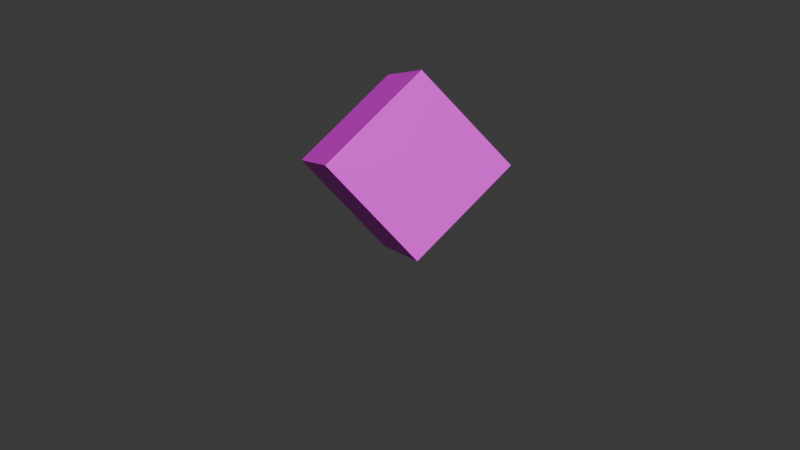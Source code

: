 # Source: PowerUp1.blend  (saved by Blender 4.0.36; exported with 4.5.12 LTS)
import bpy
from mathutils import Matrix  # noqa: F401  (used for matrix-valued properties, if any)

bpy.ops.wm.read_factory_settings(use_empty=True)
scene = bpy.context.scene
scene.name = 'Scene'

# ---- collections
col_collection = bpy.data.collections.new('Collection'); scene.collection.children.link(col_collection)

# ---- images (referenced by path relative to the original .blend; pixels are not part of the script)
import os
ASSET_DIR = os.environ.get("B2B_ASSET_DIR", "")  # directory of the original .blend (textures are referenced by path, not embedded)
HERE = os.path.dirname(os.path.abspath(__file__))  # packed textures are extracted next to this script under _unpacked/

def load_image(name, relpath, width, height, colorspace="sRGB"):
    """Load a texture the original file referenced (path relative to the .blend, or extracted next to this script)."""
    p = next((c for c in (os.path.join(HERE, relpath), os.path.join(ASSET_DIR, relpath)) if relpath and os.path.exists(c)), "")
    if p:
        img = bpy.data.images.load(p, check_existing=True)
        img.name = name
    else:  # same state as the original file: an image datablock whose file is absent (Cycles renders it pink)
        img = bpy.data.images.new(name, width, height)
        img.source = "FILE"
        img.filepath = "//" + (relpath or name)
    img.colorspace_settings.name = colorspace
    return img
img_transparentboxgreen_png = load_image('transparentboxgreen.png', 'transparentboxgreen.png', 1024, 1024, 'sRGB')

# ---- materials (node trees are filled in below, after node groups)
mat_material = bpy.data.materials.new('Material')
mat_material.surface_render_method = 'BLENDED'
mat_material.blend_method = 'BLEND'
mat_material.alpha_threshold = 0.0
mat_material.use_transparent_shadow = False
mat_material.roughness = 0.5
mat_material.line_color = (0.0, 0.0, 0.0, 1.0)
mat_material_001 = bpy.data.materials.new('Material.001')
mat_material_001.use_transparent_shadow = False

# ---- material node trees
mat_material.use_nodes = True; mat_material.node_tree.nodes.clear()
_N = mat_material.node_tree.nodes; _L = mat_material.node_tree.links
n0 = _N.new('ShaderNodeOutputMaterial'); n0.name = 'Material Output'; n0.location = (365, 410)
n1 = _N.new('ShaderNodeBsdfPrincipled'); n1.name = 'Principled BSDF'; n1.location = (-249, 267)
n1.inputs[3].default_value = 1.45
n2 = _N.new('ShaderNodeBsdfTransparent'); n2.name = 'Transparent BSDF'; n2.location = (-473, 505)
n2.inputs[0].default_value = (0.9489, 0.9772, 1.0, 1.0)
n3 = _N.new('ShaderNodeMixShader'); n3.name = 'Mix Shader'; n3.location = (-12, 462)
n4 = _N.new('ShaderNodeTexImage'); n4.name = 'Image Texture'; n4.location = (-552, 360)
n4.image = img_transparentboxgreen_png
_L.new(n2.outputs[0], n3.inputs[1])
_L.new(n3.outputs[0], n0.inputs[0])
_L.new(n1.outputs[0], n3.inputs[2])
_L.new(n4.outputs[0], n1.inputs[0])
_L.new(n4.outputs[1], n3.inputs[0])
n0.is_active_output = True
mat_material_001.use_nodes = True; mat_material_001.node_tree.nodes.clear()
_N = mat_material_001.node_tree.nodes; _L = mat_material_001.node_tree.links
n0 = _N.new('ShaderNodeBsdfPrincipled'); n0.name = 'Principled BSDF'; n0.location = (10, 300)
n0.inputs[0].default_value = (0.07266, 0.8001, 0.0, 1.0)
n0.inputs[3].default_value = 1.45
n1 = _N.new('ShaderNodeOutputMaterial'); n1.name = 'Material Output'; n1.location = (300, 300)
_L.new(n0.outputs[0], n1.inputs[0])
n1.is_active_output = True

# ---- world
world_world = bpy.data.worlds.new('World'); scene.world = world_world
world_world.use_nodes = True; world_world.node_tree.nodes.clear()
_N = world_world.node_tree.nodes; _L = world_world.node_tree.links
n0 = _N.new('ShaderNodeOutputWorld'); n0.name = 'World Output'; n0.location = (300, 300)
n1 = _N.new('ShaderNodeBackground'); n1.name = 'Background'; n1.location = (10, 300)
n1.inputs[0].default_value = (0.05088, 0.05088, 0.05088, 1.0)
_L.new(n1.outputs[0], n0.inputs[0])
n0.is_active_output = True
world_world.color = (0.05088, 0.05088, 0.05088)
world_world.use_sun_shadow = False
world_world.sun_shadow_jitter_overblur = 0.0

# ---- meshes
me_cube = bpy.data.meshes.new('Cube')
me_cube.from_pydata([(1.0, 1.0, 1.0), (1.033, 1.029, -0.985), (1.0, -1.0, 1.0), (1.001, -0.9975, -0.9988), (-1.0, 1.0, 1.0), (-1.0, 1.0, -1.0), (-1.0, -1.0, 1.0), (-1.0, -1.0, -1.0)], [], [(0, 4, 6, 2), (3, 2, 6, 7), (7, 6, 4, 5), (5, 1, 3, 7), (1, 0, 2, 3), (5, 4, 0, 1)])
_uv = me_cube.uv_layers.new(name='UVMap')
_uv.uv.foreach_set('vector', [1.0, 1.0, 0.0, 1.0, 0.0, 0.0, 1.0, 0.0, 1.0, 0.0, 1.0, 1.0, 0.0, 1.0, 0.0, 0.0, 0.0, 0.0, 0.0, 1.0, 1.0, 1.0, 1.0, 0.0, 0.0, 1.0, 1.0, 1.0, 1.0, 0.0, 0.0, 0.0, 1.0, 0.0, 1.0, 1.0, 0.0, 1.0, 0.0, 0.0, 0.0, 0.0, 0.0, 1.0, 1.0, 1.0, 1.0, 0.0])
me_cube.materials.append(mat_material)
me_cube.use_mirror_vertex_groups = False
me_cube.update()
me_plane = bpy.data.meshes.new('Plane')
me_plane.from_pydata([(-4.933, 5.974, -0.7492), (-4.858, 6.051, 0.06736), (-4.772, 5.87, 0.06751), (-4.701, 5.364, -1.173), (-4.458, 5.061, -0.4474), (-4.394, 4.899, -0.5463), (-4.864, 5.713, -1.153), (-0.1911, 0.507, 0.4132), (-4.622, 5.409, -0.4379), (-4.633, 5.549, -0.03596), (-4.351, 5.202, 0.8246), (-4.337, 5.089, 0.5299), (-4.314, 4.772, -0.4026), (-4.319, 4.896, -0.009736), (-4.398, 5.0, -0.2244), (-4.859, 6.085, 0.1797), (-4.791, 6.035, 0.4989), (-4.827, 6.068, 0.3553), (-4.625, 5.352, -0.6604), (-4.479, 5.163, -0.2467), (-4.719, 5.712, -0.09551), (-4.808, 5.776, -0.5256), (-4.716, 5.633, -0.349), (-4.469, 5.19, -0.08155), (-4.38, 5.09, 0.2187), (-4.458, 5.402, 0.7397), (-4.561, 5.559, 0.5312), (-4.639, 5.647, 0.2674), (-4.7, 5.713, 0.04924), (-4.746, 5.963, 0.5775), (-4.714, 5.867, 0.4822), (-4.717, 5.846, 0.3821), (-4.751, 5.862, 0.1968), (-4.243, 4.773, 0.1167), (-4.154, 4.606, 0.1887), (-4.155, 4.571, 0.0588), (-4.202, 4.61, -0.1452), (-4.719, 6.105, -0.6935), (-4.644, 6.182, 0.123), (-4.558, 6.002, 0.1232), (-4.487, 5.496, -1.117), (-4.243, 5.192, -0.3917), (-4.18, 5.031, -0.4907), (-4.65, 5.845, -1.097), (-4.408, 5.541, -0.3823), (-4.419, 5.68, 0.01971), (-4.137, 5.334, 0.8802), (-4.123, 5.22, 0.5855), (-4.1, 4.903, -0.347), (-4.105, 5.028, 0.04593), (-4.184, 5.132, -0.1687), (-4.645, 6.216, 0.2354), (-4.577, 6.166, 0.5546), (-4.613, 6.199, 0.411), (-4.411, 5.483, -0.6048), (-4.264, 5.294, -0.191), (-4.505, 5.844, -0.03984), (-4.594, 5.907, -0.4699), (-4.502, 5.765, -0.2933), (-4.255, 5.321, -0.02588), (-4.166, 5.222, 0.2743), (-4.243, 5.534, 0.7954), (-4.346, 5.69, 0.5869), (-4.425, 5.778, 0.3231), (-4.486, 5.844, 0.1049), (-4.532, 6.094, 0.6331), (-4.5, 5.998, 0.5379), (-4.503, 5.977, 0.4377), (-4.536, 5.993, 0.2524), (-4.029, 4.904, 0.1724), (-3.94, 4.738, 0.2443), (-3.941, 4.702, 0.1145), (-3.988, 4.742, -0.08948)], [(6, 7), (7, 8)], [(10, 11, 24, 23, 9, 28, 27, 26, 25), (13, 14, 12, 36, 35, 34, 33), (3, 4, 5), (22, 6, 8, 18, 19, 20, 21), (0, 2, 1), (16, 29, 30, 31, 32, 15, 17), (46, 61, 62, 63, 64, 45, 59, 60, 47), (49, 69, 70, 71, 72, 48, 50), (40, 42, 41), (58, 57, 56, 55, 54, 44, 43), (37, 38, 39), (52, 53, 51, 68, 67, 66, 65), (19, 18, 54, 55), (33, 34, 70, 69), (20, 19, 55, 56), (8, 6, 43, 44), (34, 35, 71, 70), (21, 20, 56, 57), (35, 36, 72, 71), (22, 21, 57, 58), (10, 25, 61, 46), (6, 22, 58, 43), (28, 9, 45, 64), (24, 11, 47, 60), (36, 12, 48, 72), (9, 23, 59, 45), (11, 10, 46, 47), (23, 24, 60, 59), (13, 33, 69, 49), (25, 26, 62, 61), (12, 14, 50, 48), (0, 1, 38, 37), (26, 27, 63, 62), (14, 13, 49, 50), (1, 2, 39, 38), (27, 28, 64, 63), (29, 16, 52, 65), (4, 3, 40, 41), (15, 32, 68, 51), (17, 15, 51, 53), (2, 0, 37, 39), (30, 29, 65, 66), (16, 17, 53, 52), (5, 4, 41, 42), (31, 30, 66, 67), (18, 8, 44, 54), (3, 5, 42, 40), (32, 31, 67, 68)])
_uv = me_plane.uv_layers.new(name='UVMap')
_uv.uv.foreach_set('vector', [0.0, 0.0, 0.0, 0.0, 0.0, 0.0, 0.0, 0.0, 0.0, 0.0, 0.0, 0.0, 0.0, 0.0, 0.0, 0.0, 0.0, 0.0, 0.0, 0.0, 0.0, 0.0, 0.0, 0.0, 0.0, 0.0, 0.0, 0.0, 0.0, 0.0, 0.0, 0.0, 0.0, 0.0, 0.0, 0.0, 0.0, 0.0, 0.0, 0.0, 0.0, 0.0, 0.0, 0.0, 0.0, 0.0, 0.0, 0.0, 0.0, 0.0, 0.0, 0.0, 0.0, 0.0, 0.0, 0.0, 0.0, 0.0, 0.0, 0.0, 0.0, 0.0, 0.0, 0.0, 0.0, 0.0, 0.0, 0.0, 0.0, 0.0, 0.0, 0.0, 0.0, 0.0, 0.0, 0.0, 0.0, 0.0, 0.0, 0.0, 0.0, 0.0, 0.0, 0.0, 0.0, 0.0, 0.0, 0.0, 0.0, 0.0, 0.0, 0.0, 0.0, 0.0, 0.0, 0.0, 0.0, 0.0, 0.0, 0.0, 0.0, 0.0, 0.0, 0.0, 0.0, 0.0, 0.0, 0.0, 0.0, 0.0, 0.0, 0.0, 0.0, 0.0, 0.0, 0.0, 0.0, 0.0, 0.0, 0.0, 0.0, 0.0, 0.0, 0.0, 0.0, 0.0, 0.0, 0.0, 0.0, 0.0, 0.0, 0.0, 0.0, 0.0, 0.0, 0.0, 0.0, 0.0, 0.0, 0.0, 0.0, 0.0, 0.0, 0.0, 0.0, 0.0, 0.0, 0.0, 0.0, 0.0, 0.0, 0.0, 0.0, 0.0, 0.0, 0.0, 0.0, 0.0, 0.0, 0.0, 0.0, 0.0, 0.0, 0.0, 0.0, 0.0, 0.0, 0.0, 0.0, 0.0, 0.0, 0.0, 0.0, 0.0, 0.0, 0.0, 0.0, 0.0, 0.0, 0.0, 0.0, 0.0, 0.0, 0.0, 0.0, 0.0, 0.0, 0.0, 0.0, 0.0, 0.0, 0.0, 0.0, 0.0, 0.0, 0.0, 0.0, 0.0, 0.0, 0.0, 0.0, 0.0, 0.0, 0.0, 0.0, 0.0, 0.0, 0.0, 0.0, 0.0, 0.0, 0.0, 0.0, 0.0, 0.0, 0.0, 0.0, 0.0, 0.0, 0.0, 0.0, 0.0, 0.0, 0.0, 0.0, 0.0, 0.0, 0.0, 0.0, 0.0, 0.0, 0.0, 0.0, 0.0, 0.0, 0.0, 0.0, 0.0, 0.0, 0.0, 0.0, 0.0, 0.0, 0.0, 0.0, 0.0, 0.0, 0.0, 0.0, 0.0, 0.0, 0.0, 0.0, 0.0, 0.0, 0.0, 0.0, 0.0, 0.0, 0.0, 0.0, 0.0, 0.0, 0.0, 0.0, 0.0, 0.0, 0.0, 0.0, 0.0, 0.0, 0.0, 0.0, 0.0, 0.0, 0.0, 0.0, 0.0, 0.0, 0.0, 0.0, 0.0, 0.0, 0.0, 0.0, 0.0, 0.0, 0.0, 0.0, 0.0, 0.0, 0.0, 0.0, 0.0, 0.0, 0.0, 0.0, 0.0, 0.0, 0.0, 0.0, 0.0, 0.0, 0.0, 0.0, 0.0, 0.0, 0.0, 0.0, 0.0, 0.0, 0.0, 0.0, 0.0, 0.0, 0.0, 0.0, 0.0, 0.0, 0.0, 0.0, 0.0, 0.0, 0.0, 0.0, 0.0, 0.0, 0.0, 0.0, 0.0, 0.0, 0.0, 0.0, 0.0, 0.0, 0.0, 0.0, 0.0, 0.0, 0.0, 0.0, 0.0, 0.0, 0.0, 0.0, 0.0, 0.0, 0.0, 0.0, 0.0, 0.0, 0.0, 0.0, 0.0, 0.0, 0.0, 0.0, 0.0, 0.0, 0.0, 0.0, 0.0, 0.0, 0.0, 0.0, 0.0, 0.0, 0.0, 0.0, 0.0, 0.0, 0.0, 0.0, 0.0, 0.0, 0.0, 0.0, 0.0, 0.0, 0.0, 0.0, 0.0, 0.0, 0.0, 0.0, 0.0, 0.0, 0.0, 0.0, 0.0, 0.0, 0.0, 0.0, 0.0, 0.0, 0.0, 0.0, 0.0, 0.0, 0.0, 0.0, 0.0, 0.0, 0.0, 0.0, 0.0, 0.0, 0.0, 0.0, 0.0, 0.0, 0.0, 0.0, 0.0, 0.0, 0.0, 0.0, 0.0, 0.0, 0.0, 0.0, 0.0, 0.0, 0.0, 0.0, 0.0, 0.0, 0.0, 0.0, 0.0, 0.0, 0.0])
me_plane.materials.append(mat_material_001)
me_plane.update()

# ---- objects
ob_cube = bpy.data.objects.new('Cube', me_cube)
ob_plane = bpy.data.objects.new('Plane', me_plane)

# ---- transforms, parenting, visibility, modifiers, constraints
ob_cube.location = (0.0, 0.0, 0.0)
ob_cube.rotation_euler = (0.663, -0.3624, -0.5981)
ob_cube.lock_rotations_4d = False
ob_cube.empty_display_type = 'ARROWS'
ob_cube.lineart.crease_threshold = 0.0
ob_plane.location = (4.492, -5.499, 0.2065)

# ---- collection membership
col_collection.objects.link(ob_cube)
col_collection.objects.link(ob_plane)

# ---- scene / render settings (as saved in the file)
scene.frame_start = 1; scene.frame_end = 250; scene.frame_set(224)
scene.render.engine = 'BLENDER_EEVEE_NEXT'
scene.cycles.sampling_pattern = 'TABULATED_SOBOL'
bpy.context.view_layer.update()

# ---- added for rendering (the .blend has no active camera and no usable light): camera, sun
cam_auto = bpy.data.cameras.new('AutoCamera')
cam_auto.lens = 50.0
cam_auto.sensor_width = 36.0
cam_auto.clip_end = 1000.0
ob_auto_camera = bpy.data.objects.new('AutoCamera', cam_auto)
scene.collection.objects.link(ob_auto_camera)
ob_auto_camera.location = (10.1568, -12.2347, 7.06492)
ob_auto_camera.rotation_euler = (1.09748, -7.21219e-08, 0.694738)
scene.camera = ob_auto_camera
light_auto_sun = bpy.data.lights.new('AutoSun', 'SUN')
light_auto_sun.energy = 3.0
light_auto_sun.angle = 0.0523599
ob_auto_sun = bpy.data.objects.new('AutoSun', light_auto_sun)
scene.collection.objects.link(ob_auto_sun)
ob_auto_sun.rotation_euler = (0.872665, 0.174533, 0.523599)
bpy.context.view_layer.update()

